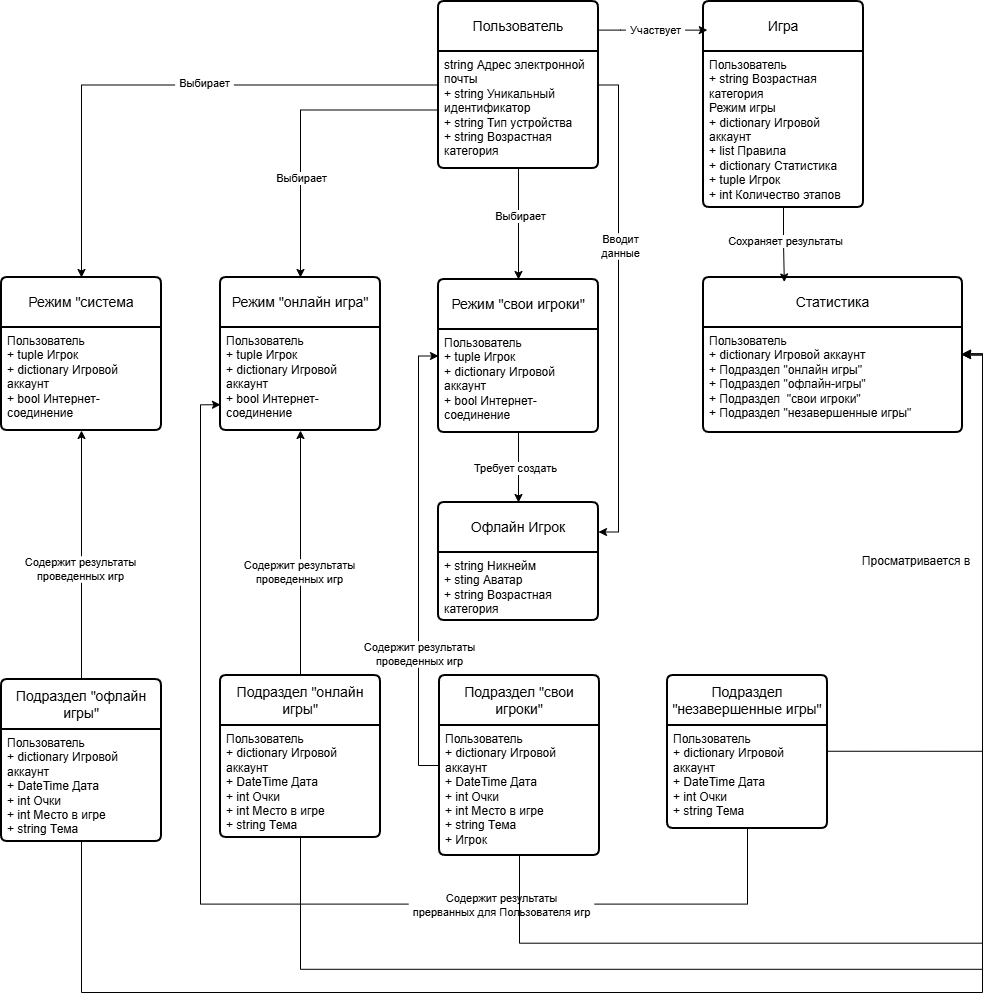

The diagram above was exported from draw.io. Its source (the exported page's mxGraphModel, read from the mxfile embedded in the PNG):
<mxGraphModel dx="2838" dy="1752" grid="0" gridSize="10" guides="1" tooltips="1" connect="1" arrows="1" fold="1" page="0" pageScale="1" pageWidth="827" pageHeight="1169" math="0" shadow="0">
  <root>
    <mxCell id="0" />
    <mxCell id="1" parent="0" />
    <mxCell id="2" edge="1" parent="1" source="6" style="edgeStyle=orthogonalEdgeStyle;rounded=0;orthogonalLoop=1;jettySize=auto;html=1;entryX=0.5;entryY=0;entryDx=0;entryDy=0;defaultLabelBackgroundColor=page;labelPadding=0 4;" target="12">
      <mxGeometry relative="1" as="geometry" />
    </mxCell>
    <mxCell id="3" connectable="0" parent="2" style="edgeLabel;html=1;align=center;verticalAlign=middle;resizable=0;points=[];inheritText=1;defaultLabelBackgroundColor=page;labelPadding=0 4;" value="Выбирает" vertex="1">
      <mxGeometry relative="1" x="-0.1453" y="-2" as="geometry">
        <mxPoint as="offset" />
      </mxGeometry>
    </mxCell>
    <mxCell id="4" edge="1" parent="1" source="6" style="edgeStyle=orthogonalEdgeStyle;rounded=0;orthogonalLoop=1;jettySize=auto;html=1;entryX=1;entryY=0.25;entryDx=0;entryDy=0;defaultLabelBackgroundColor=page;labelPadding=0 4;libavoidRouting=1;" target="16">
      <mxGeometry relative="1" as="geometry">
        <Array as="points">
          <mxPoint x="406" y="-56" />
          <mxPoint x="406" y="391" />
        </Array>
      </mxGeometry>
    </mxCell>
    <mxCell id="5" connectable="0" parent="4" style="edgeLabel;html=1;align=center;verticalAlign=middle;resizable=0;points=[];inheritText=1;defaultLabelBackgroundColor=page;labelPadding=0 4;" value="Вводит&lt;div&gt;данные&lt;/div&gt;" vertex="1">
      <mxGeometry relative="1" x="0.0744" y="1" as="geometry">
        <mxPoint y="-81" as="offset" />
      </mxGeometry>
    </mxCell>
    <mxCell id="6" parent="1" style="swimlane;childLayout=stackLayout;horizontal=1;startSize=50;horizontalStack=0;rounded=1;fontSize=14;fontStyle=0;strokeWidth=2;resizeParent=0;resizeLast=1;shadow=0;dashed=0;align=center;arcSize=4;whiteSpace=wrap;html=1;" value="Пользователь" vertex="1">
      <mxGeometry height="167" width="160" x="226" y="-140" as="geometry" />
    </mxCell>
    <mxCell id="7" parent="6" style="align=left;strokeColor=none;fillColor=none;spacingLeft=4;spacingRight=4;fontSize=12;verticalAlign=top;rotatable=0;part=1;html=1;whiteSpace=wrap;" value="string Адрес электронной почты&lt;br&gt;+ string Уникальный идентификатор&lt;br&gt;+ string Тип устройства&lt;div&gt;+ string Возрастная категория&lt;/div&gt;" vertex="1">
      <mxGeometry height="117" width="160" y="50" as="geometry" />
    </mxCell>
    <mxCell id="8" parent="1" style="swimlane;childLayout=stackLayout;horizontal=1;startSize=50;horizontalStack=0;rounded=1;fontSize=14;fontStyle=0;strokeWidth=2;resizeParent=0;resizeLast=1;shadow=0;dashed=0;align=center;arcSize=4;whiteSpace=wrap;html=1;" value="Игра" vertex="1">
      <mxGeometry height="206" width="160" x="491" y="-140" as="geometry" />
    </mxCell>
    <mxCell id="9" parent="8" style="align=left;strokeColor=none;fillColor=none;spacingLeft=4;spacingRight=4;fontSize=12;verticalAlign=top;rotatable=0;part=1;html=1;whiteSpace=wrap;" value="Пользователь&lt;div&gt;&lt;div&gt;+ string Возрастная категория&lt;/div&gt;&lt;div&gt;Режим игры&lt;/div&gt;&lt;div&gt;+ dictionary Игровой аккаунт&lt;/div&gt;&lt;div&gt;+ list Правила&lt;/div&gt;&lt;div&gt;+ dictionary Статистика&lt;/div&gt;&lt;div&gt;&lt;span style=&quot;background-color: transparent; color: light-dark(#000000, var(--ge-light-color, #ffffff));&quot;&gt;+ tuple Игрок&lt;/span&gt;&lt;/div&gt;&lt;div&gt;&lt;span style=&quot;background-color: transparent; color: light-dark(#000000, var(--ge-light-color, #ffffff));&quot;&gt;+ int Количество этапов&lt;/span&gt;&lt;/div&gt;&lt;div&gt;&lt;br&gt;&lt;/div&gt;&lt;/div&gt;" vertex="1">
      <mxGeometry height="156" width="160" y="50" as="geometry" />
    </mxCell>
    <mxCell id="10" parent="1" style="swimlane;childLayout=stackLayout;horizontal=1;startSize=50;horizontalStack=0;rounded=1;fontSize=14;fontStyle=0;strokeWidth=2;resizeParent=0;resizeLast=1;shadow=0;dashed=0;align=center;arcSize=4;whiteSpace=wrap;html=1;" value="Режим &quot;онлайн игра&quot;" vertex="1">
      <mxGeometry height="153" width="160" x="8" y="136" as="geometry" />
    </mxCell>
    <mxCell id="11" parent="10" style="align=left;strokeColor=none;fillColor=none;spacingLeft=4;spacingRight=4;fontSize=12;verticalAlign=top;rotatable=0;part=1;html=1;whiteSpace=wrap;" value="Пользователь&lt;div&gt;+ tuple Игрок&lt;/div&gt;&lt;div&gt;&lt;div&gt;&lt;div&gt;+ dictionary Игровой аккаунт&lt;/div&gt;&lt;div&gt;+ bool Интернет-соединение&lt;/div&gt;&lt;div&gt;&lt;br&gt;&lt;/div&gt;&lt;/div&gt;&lt;/div&gt;" vertex="1">
      <mxGeometry height="103" width="160" y="50" as="geometry" />
    </mxCell>
    <mxCell id="12" parent="1" style="swimlane;childLayout=stackLayout;horizontal=1;startSize=50;horizontalStack=0;rounded=1;fontSize=14;fontStyle=0;strokeWidth=2;resizeParent=0;resizeLast=1;shadow=0;dashed=0;align=center;arcSize=4;whiteSpace=wrap;html=1;" value="Режим &quot;система" vertex="1">
      <mxGeometry height="153" width="160" x="-211" y="136" as="geometry" />
    </mxCell>
    <mxCell id="13" parent="12" style="align=left;strokeColor=none;fillColor=none;spacingLeft=4;spacingRight=4;fontSize=12;verticalAlign=top;rotatable=0;part=1;html=1;whiteSpace=wrap;" value="Пользователь&lt;div&gt;+ tuple Игрок&lt;/div&gt;&lt;div&gt;&lt;div&gt;&lt;div&gt;+ dictionary Игровой аккаунт&lt;/div&gt;&lt;div&gt;+ bool Интернет-соединение&lt;/div&gt;&lt;div&gt;&lt;br&gt;&lt;/div&gt;&lt;/div&gt;&lt;/div&gt;" vertex="1">
      <mxGeometry height="103" width="160" y="50" as="geometry" />
    </mxCell>
    <mxCell id="14" parent="1" style="swimlane;childLayout=stackLayout;horizontal=1;startSize=50;horizontalStack=0;rounded=1;fontSize=14;fontStyle=0;strokeWidth=2;resizeParent=0;resizeLast=1;shadow=0;dashed=0;align=center;arcSize=4;whiteSpace=wrap;html=1;" value="Режим &quot;свои игроки&quot;" vertex="1">
      <mxGeometry height="153" width="160" x="226" y="138" as="geometry" />
    </mxCell>
    <mxCell id="15" parent="14" style="align=left;strokeColor=none;fillColor=none;spacingLeft=4;spacingRight=4;fontSize=12;verticalAlign=top;rotatable=0;part=1;html=1;whiteSpace=wrap;" value="Пользователь&lt;div&gt;+ tuple Игрок&lt;/div&gt;&lt;div&gt;&lt;div&gt;&lt;div&gt;+ dictionary Игровой аккаунт&lt;/div&gt;&lt;div&gt;+ bool Интернет-соединение&lt;/div&gt;&lt;div&gt;&lt;br&gt;&lt;/div&gt;&lt;/div&gt;&lt;/div&gt;" vertex="1">
      <mxGeometry height="103" width="160" y="50" as="geometry" />
    </mxCell>
    <mxCell id="16" parent="1" style="swimlane;childLayout=stackLayout;horizontal=1;startSize=50;horizontalStack=0;rounded=1;fontSize=14;fontStyle=0;strokeWidth=2;resizeParent=0;resizeLast=1;shadow=0;dashed=0;align=center;arcSize=4;whiteSpace=wrap;html=1;" value="Офлайн Игрок" vertex="1">
      <mxGeometry height="118" width="160" x="226" y="361" as="geometry" />
    </mxCell>
    <mxCell id="17" parent="16" style="align=left;strokeColor=none;fillColor=none;spacingLeft=4;spacingRight=4;fontSize=12;verticalAlign=top;rotatable=0;part=1;html=1;whiteSpace=wrap;" value="&lt;div&gt;&lt;span style=&quot;background-color: transparent; color: light-dark(#000000, var(--ge-light-color, #ffffff));&quot;&gt;+ string Никнейм&lt;/span&gt;&lt;/div&gt;&lt;div&gt;&lt;span style=&quot;background-color: transparent; color: light-dark(#000000, var(--ge-light-color, #ffffff));&quot;&gt;+ sting Аватар&lt;/span&gt;&lt;/div&gt;&lt;div&gt;&lt;span style=&quot;background-color: transparent; color: light-dark(#000000, var(--ge-light-color, #ffffff));&quot;&gt;+ string Возрастная категория&lt;/span&gt;&lt;/div&gt;&lt;div&gt;&lt;br&gt;&lt;/div&gt;&lt;div&gt;&lt;br&gt;&lt;br&gt;&lt;/div&gt;" vertex="1">
      <mxGeometry height="68" width="160" y="50" as="geometry" />
    </mxCell>
    <mxCell id="18" edge="1" parent="1" source="21" style="edgeStyle=orthogonalEdgeStyle;rounded=0;orthogonalLoop=1;jettySize=auto;html=1;entryX=0.5;entryY=1;entryDx=0;entryDy=0;defaultLabelBackgroundColor=page;labelPadding=0 4;" target="13">
      <mxGeometry relative="1" as="geometry" />
    </mxCell>
    <mxCell id="19" connectable="0" parent="18" style="edgeLabel;html=1;align=center;verticalAlign=middle;resizable=0;points=[];inheritText=1;defaultLabelBackgroundColor=page;labelPadding=0 4;" value="Содержит результаты&lt;div&gt;проведенных игр&lt;/div&gt;" vertex="1">
      <mxGeometry relative="1" x="-0.1108" y="2" as="geometry">
        <mxPoint as="offset" />
      </mxGeometry>
    </mxCell>
    <mxCell id="20" edge="1" parent="1" source="21" style="edgeStyle=orthogonalEdgeStyle;rounded=0;orthogonalLoop=1;jettySize=auto;html=1;entryX=1;entryY=0.5;entryDx=0;entryDy=0;defaultLabelBackgroundColor=page;labelPadding=0 4;" target="32">
      <mxGeometry relative="1" as="geometry">
        <Array as="points">
          <mxPoint x="-131" y="851" />
          <mxPoint x="770" y="851" />
          <mxPoint x="770" y="213.5" />
        </Array>
      </mxGeometry>
    </mxCell>
    <mxCell id="21" parent="1" style="swimlane;childLayout=stackLayout;horizontal=1;startSize=50;horizontalStack=0;rounded=1;fontSize=14;fontStyle=0;strokeWidth=2;resizeParent=0;resizeLast=1;shadow=0;dashed=0;align=center;arcSize=4;whiteSpace=wrap;html=1;" value="Подраздел &quot;офлайн игры&quot;" vertex="1">
      <mxGeometry height="162" width="160" x="-211" y="538" as="geometry" />
    </mxCell>
    <mxCell id="22" parent="21" style="align=left;strokeColor=none;fillColor=none;spacingLeft=4;spacingRight=4;fontSize=12;verticalAlign=top;rotatable=0;part=1;html=1;whiteSpace=wrap;" value="&lt;div&gt;&lt;div&gt;&lt;div&gt;Пользователь&lt;div&gt;&lt;div&gt;+ dictionary Игровой аккаунт&lt;/div&gt;&lt;div&gt;+ DateTime Дата&lt;/div&gt;&lt;div&gt;+ int Очки&lt;/div&gt;&lt;div&gt;+ int Место в игре&lt;/div&gt;&lt;div&gt;+ string Тема&lt;/div&gt;&lt;div&gt;&lt;br&gt;&lt;/div&gt;&lt;/div&gt;&lt;/div&gt;&lt;/div&gt;&lt;/div&gt;" vertex="1">
      <mxGeometry height="112" width="160" y="50" as="geometry" />
    </mxCell>
    <mxCell id="23" edge="1" parent="1" source="26" style="edgeStyle=orthogonalEdgeStyle;rounded=0;orthogonalLoop=1;jettySize=auto;html=1;entryX=0.5;entryY=1;entryDx=0;entryDy=0;defaultLabelBackgroundColor=page;labelPadding=0 4;" target="11">
      <mxGeometry relative="1" as="geometry" />
    </mxCell>
    <mxCell id="24" connectable="0" parent="23" style="edgeLabel;html=1;align=center;verticalAlign=middle;resizable=0;points=[];inheritText=1;defaultLabelBackgroundColor=page;labelPadding=0 4;" value="Содержит результаты&lt;div&gt;проведенных игр&lt;/div&gt;" vertex="1">
      <mxGeometry relative="1" x="-0.1486" y="2" as="geometry">
        <mxPoint as="offset" />
      </mxGeometry>
    </mxCell>
    <mxCell id="25" edge="1" parent="1" source="26" style="edgeStyle=orthogonalEdgeStyle;rounded=0;orthogonalLoop=1;jettySize=auto;html=1;entryX=1;entryY=0.25;entryDx=0;entryDy=0;defaultLabelBackgroundColor=page;labelPadding=0 4;" target="33">
      <mxGeometry relative="1" as="geometry">
        <Array as="points">
          <mxPoint x="88" y="827.8" />
          <mxPoint x="770" y="827.8" />
          <mxPoint x="770" y="212.3" />
        </Array>
      </mxGeometry>
    </mxCell>
    <mxCell id="26" parent="1" style="swimlane;childLayout=stackLayout;horizontal=1;startSize=50;horizontalStack=0;rounded=1;fontSize=14;fontStyle=0;strokeWidth=2;resizeParent=0;resizeLast=1;shadow=0;dashed=0;align=center;arcSize=4;whiteSpace=wrap;html=1;" value="Подраздел &quot;онлайн игры&quot;" vertex="1">
      <mxGeometry height="162" width="160" x="8" y="534" as="geometry" />
    </mxCell>
    <mxCell id="27" parent="26" style="align=left;strokeColor=none;fillColor=none;spacingLeft=4;spacingRight=4;fontSize=12;verticalAlign=top;rotatable=0;part=1;html=1;whiteSpace=wrap;" value="Пользователь&lt;div&gt;&lt;div&gt;&lt;div&gt;+ dictionary Игровой аккаунт&lt;/div&gt;&lt;div&gt;+ DateTime Дата&lt;/div&gt;&lt;div&gt;+ int Очки&lt;/div&gt;&lt;div&gt;+ int Место в игре&lt;/div&gt;&lt;div&gt;+ string Тема&lt;/div&gt;&lt;div&gt;&lt;br&gt;&lt;/div&gt;&lt;/div&gt;&lt;/div&gt;" vertex="1">
      <mxGeometry height="112" width="160" y="50" as="geometry" />
    </mxCell>
    <mxCell id="28" edge="1" parent="1" source="30" style="edgeStyle=orthogonalEdgeStyle;rounded=0;orthogonalLoop=1;jettySize=auto;html=1;entryX=0;entryY=0.5;entryDx=0;entryDy=0;defaultLabelBackgroundColor=page;labelPadding=0 4;libavoidRouting=1;" target="14">
      <mxGeometry relative="1" as="geometry">
        <Array as="points">
          <mxPoint x="206" y="624" />
          <mxPoint x="206" y="215" />
        </Array>
      </mxGeometry>
    </mxCell>
    <mxCell id="29" connectable="0" parent="28" style="edgeLabel;html=1;align=center;verticalAlign=middle;resizable=0;points=[];inheritText=1;defaultLabelBackgroundColor=page;labelPadding=0 4;" value="Содержит результаты&lt;div&gt;проведенных игр&lt;/div&gt;" vertex="1">
      <mxGeometry relative="1" x="-0.4079" as="geometry">
        <mxPoint as="offset" />
      </mxGeometry>
    </mxCell>
    <mxCell id="30" parent="1" style="swimlane;childLayout=stackLayout;horizontal=1;startSize=50;horizontalStack=0;rounded=1;fontSize=14;fontStyle=0;strokeWidth=2;resizeParent=0;resizeLast=1;shadow=0;dashed=0;align=center;arcSize=4;whiteSpace=wrap;html=1;" value="Подраздел &quot;свои игроки&quot;" vertex="1">
      <mxGeometry height="180" width="160" x="227" y="534" as="geometry" />
    </mxCell>
    <mxCell id="31" parent="30" style="align=left;strokeColor=none;fillColor=none;spacingLeft=4;spacingRight=4;fontSize=12;verticalAlign=top;rotatable=0;part=1;html=1;whiteSpace=wrap;" value="&lt;div&gt;&lt;div&gt;&lt;div&gt;Пользователь&lt;div&gt;&lt;div&gt;+ dictionary Игровой аккаунт&lt;/div&gt;&lt;div&gt;+ DateTime Дата&lt;/div&gt;&lt;div&gt;+ int Очки&lt;/div&gt;&lt;div&gt;+ int Место в игре&lt;/div&gt;&lt;div&gt;+ string Тема&lt;/div&gt;&lt;div&gt;+ Игрок&lt;/div&gt;&lt;div&gt;&lt;br&gt;&lt;/div&gt;&lt;/div&gt;&lt;/div&gt;&lt;/div&gt;&lt;/div&gt;" vertex="1">
      <mxGeometry height="130" width="160" y="50" as="geometry" />
    </mxCell>
    <mxCell id="32" parent="1" style="swimlane;childLayout=stackLayout;horizontal=1;startSize=50;horizontalStack=0;rounded=1;fontSize=14;fontStyle=0;strokeWidth=2;resizeParent=0;resizeLast=1;shadow=0;dashed=0;align=center;arcSize=4;whiteSpace=wrap;html=1;" value="Статистика" vertex="1">
      <mxGeometry height="155" width="259" x="491" y="136" as="geometry" />
    </mxCell>
    <mxCell id="33" parent="32" style="align=left;strokeColor=none;fillColor=none;spacingLeft=4;spacingRight=4;fontSize=12;verticalAlign=top;rotatable=0;part=1;html=1;whiteSpace=wrap;" value="Пользователь&lt;div&gt;+ dictionary Игровой аккаунт&lt;/div&gt;&lt;div&gt;+ Подраздел &quot;онлайн игры&quot;&lt;br&gt;&lt;/div&gt;&lt;div&gt;+ Подраздел &quot;офлайн-игры&quot;&lt;/div&gt;&lt;div&gt;+ Подраздел&amp;nbsp; &quot;свои игроки&quot;&lt;/div&gt;&lt;div&gt;+ Подраздел &quot;незавершенные игры&quot;&lt;/div&gt;" vertex="1">
      <mxGeometry height="105" width="259" y="50" as="geometry" />
    </mxCell>
    <mxCell id="34" parent="1" style="swimlane;childLayout=stackLayout;horizontal=1;startSize=50;horizontalStack=0;rounded=1;fontSize=14;fontStyle=0;strokeWidth=2;resizeParent=0;resizeLast=1;shadow=0;dashed=0;align=center;arcSize=4;whiteSpace=wrap;html=1;" value="Подраздел &quot;незавершенные игры&quot;" vertex="1">
      <mxGeometry height="153" width="160" x="455" y="534" as="geometry" />
    </mxCell>
    <mxCell id="35" parent="34" style="align=left;strokeColor=none;fillColor=none;spacingLeft=4;spacingRight=4;fontSize=12;verticalAlign=top;rotatable=0;part=1;html=1;whiteSpace=wrap;" value="Пользователь&lt;div&gt;&lt;div&gt;+ dictionary Игровой аккаунт&lt;/div&gt;&lt;div&gt;+ DateTime Дата&lt;/div&gt;&lt;div&gt;+ int Очки&lt;/div&gt;&lt;div&gt;+ string Тема&lt;/div&gt;&lt;div&gt;&lt;br&gt;&lt;/div&gt;&lt;/div&gt;" vertex="1">
      <mxGeometry height="103" width="160" y="50" as="geometry" />
    </mxCell>
    <mxCell id="36" edge="1" parent="1" source="7" style="edgeStyle=orthogonalEdgeStyle;rounded=0;orthogonalLoop=1;jettySize=auto;html=1;defaultLabelBackgroundColor=page;labelPadding=0 4;" target="10">
      <mxGeometry relative="1" as="geometry" />
    </mxCell>
    <mxCell id="37" connectable="0" parent="36" style="edgeLabel;html=1;align=center;verticalAlign=middle;resizable=0;points=[];inheritText=1;defaultLabelBackgroundColor=page;labelPadding=0 4;" value="Выбирает" vertex="1">
      <mxGeometry relative="1" x="0.3514" as="geometry">
        <mxPoint as="offset" />
      </mxGeometry>
    </mxCell>
    <mxCell id="38" edge="1" parent="1" source="7" style="edgeStyle=orthogonalEdgeStyle;rounded=0;orthogonalLoop=1;jettySize=auto;html=1;entryX=0.5;entryY=0;entryDx=0;entryDy=0;defaultLabelBackgroundColor=page;labelPadding=0 4;" target="14">
      <mxGeometry relative="1" as="geometry" />
    </mxCell>
    <mxCell id="39" connectable="0" parent="38" style="edgeLabel;html=1;align=center;verticalAlign=middle;resizable=0;points=[];inheritText=1;defaultLabelBackgroundColor=page;labelPadding=0 4;" value="Выбирает" vertex="1">
      <mxGeometry relative="1" x="-0.1265" y="1" as="geometry">
        <mxPoint as="offset" />
      </mxGeometry>
    </mxCell>
    <mxCell id="40" edge="1" parent="1" source="15" style="edgeStyle=orthogonalEdgeStyle;rounded=0;orthogonalLoop=1;jettySize=auto;html=1;entryX=0.5;entryY=0;entryDx=0;entryDy=0;defaultLabelBackgroundColor=page;labelPadding=0 4;" target="16">
      <mxGeometry relative="1" as="geometry" />
    </mxCell>
    <mxCell id="41" connectable="0" parent="40" style="edgeLabel;html=1;align=center;verticalAlign=middle;resizable=0;points=[];inheritText=1;defaultLabelBackgroundColor=page;labelPadding=0 4;" value="Требует создать" vertex="1">
      <mxGeometry relative="1" x="0.0024" y="-4" as="geometry">
        <mxPoint as="offset" />
      </mxGeometry>
    </mxCell>
    <mxCell id="42" edge="1" parent="1" source="6" style="edgeStyle=orthogonalEdgeStyle;rounded=0;orthogonalLoop=1;jettySize=auto;html=1;entryX=0.024;entryY=0.139;entryDx=0;entryDy=0;entryPerimeter=0;defaultLabelBackgroundColor=page;labelPadding=0 4;" target="8">
      <mxGeometry relative="1" as="geometry">
        <Array as="points">
          <mxPoint x="408.05" y="-111.37" />
          <mxPoint x="408.05" y="-111.37" />
        </Array>
      </mxGeometry>
    </mxCell>
    <mxCell id="43" connectable="0" parent="42" style="edgeLabel;html=1;align=center;verticalAlign=middle;resizable=0;points=[];inheritText=1;defaultLabelBackgroundColor=page;labelPadding=0 4;" value="Участвует" vertex="1">
      <mxGeometry relative="1" x="0.0472" as="geometry">
        <mxPoint as="offset" />
      </mxGeometry>
    </mxCell>
    <mxCell id="44" edge="1" parent="1" source="8" style="edgeStyle=orthogonalEdgeStyle;rounded=0;orthogonalLoop=1;jettySize=auto;html=1;entryX=0.312;entryY=0.029;entryDx=0;entryDy=0;entryPerimeter=0;defaultLabelBackgroundColor=page;labelPadding=0 4;" target="32">
      <mxGeometry relative="1" as="geometry" />
    </mxCell>
    <mxCell id="45" connectable="0" parent="44" style="edgeLabel;html=1;align=center;verticalAlign=middle;resizable=0;points=[];inheritText=1;defaultLabelBackgroundColor=page;labelPadding=0 4;" value="Сохраняет результаты" vertex="1">
      <mxGeometry relative="1" x="-0.1081" y="1" as="geometry">
        <mxPoint as="offset" />
      </mxGeometry>
    </mxCell>
    <mxCell id="46" edge="1" parent="1" source="35" style="edgeStyle=orthogonalEdgeStyle;rounded=0;orthogonalLoop=1;jettySize=auto;html=1;entryX=0;entryY=0.75;entryDx=0;entryDy=0;defaultLabelBackgroundColor=page;labelPadding=0 4;" target="11">
      <mxGeometry relative="1" as="geometry">
        <Array as="points">
          <mxPoint x="535" y="762.6" />
          <mxPoint x="-12" y="762.6" />
          <mxPoint x="-12" y="263.3" />
        </Array>
      </mxGeometry>
    </mxCell>
    <mxCell id="47" connectable="0" parent="46" style="edgeLabel;html=1;align=center;verticalAlign=middle;resizable=0;points=[];inheritText=1;defaultLabelBackgroundColor=page;labelPadding=0 4;" value="Содержит результаты&lt;div&gt;прерванных для Пользователя игр&lt;/div&gt;" vertex="1">
      <mxGeometry relative="1" x="-0.4362" y="1" as="geometry">
        <mxPoint as="offset" />
      </mxGeometry>
    </mxCell>
    <mxCell id="48" edge="1" parent="1" source="31" style="edgeStyle=orthogonalEdgeStyle;rounded=0;orthogonalLoop=1;jettySize=auto;html=1;entryX=1;entryY=0.5;entryDx=0;entryDy=0;defaultLabelBackgroundColor=page;labelPadding=0 4;" target="32">
      <mxGeometry relative="1" x="0.276" as="geometry">
        <Array as="points">
          <mxPoint x="307" y="801.7" />
          <mxPoint x="770" y="801.7" />
          <mxPoint x="770" y="213.5" />
        </Array>
      </mxGeometry>
    </mxCell>
    <mxCell id="49" edge="1" parent="1" source="35" style="edgeStyle=orthogonalEdgeStyle;rounded=0;orthogonalLoop=1;jettySize=auto;html=1;entryX=1;entryY=0.25;entryDx=0;entryDy=0;defaultLabelBackgroundColor=page;labelPadding=0 4;exitX=1;exitY=0.25;exitDx=0;exitDy=0;" target="33">
      <mxGeometry relative="1" as="geometry" />
    </mxCell>
    <mxCell id="50" parent="1" style="text;html=1;whiteSpace=wrap;strokeColor=none;fillColor=none;align=center;verticalAlign=middle;rounded=0;" value="Просматривается в" vertex="1">
      <mxGeometry height="30" width="122" x="643" y="405" as="geometry" />
    </mxCell>
  </root>
</mxGraphModel>